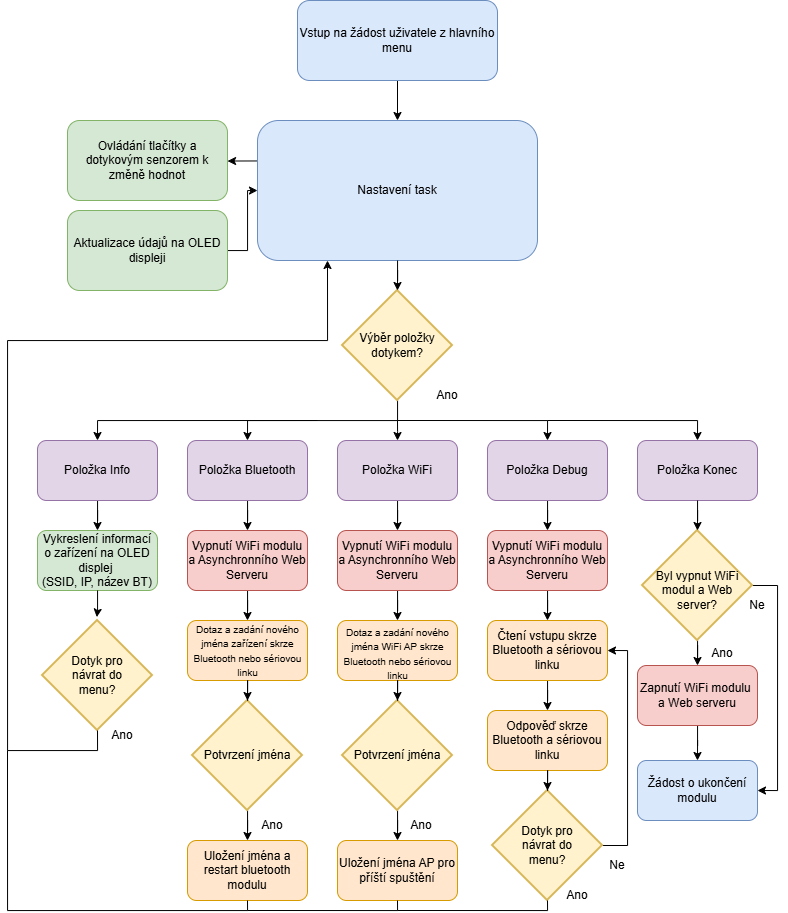

The diagram above was exported from draw.io. Its source (the exported page's mxGraphModel, read from the mxfile embedded in the PNG):
<mxGraphModel dx="1595" dy="891" grid="1" gridSize="10" guides="1" tooltips="1" connect="1" arrows="1" fold="1" page="1" pageScale="1" pageWidth="827" pageHeight="1169" math="0" shadow="0">
  <root>
    <mxCell id="0" />
    <mxCell id="1" parent="0" />
    <mxCell id="26s1GM8GZ0pp8L4ziehJ-7" edge="1" parent="1" source="26s1GM8GZ0pp8L4ziehJ-1" style="edgeStyle=orthogonalEdgeStyle;rounded=0;orthogonalLoop=1;jettySize=auto;html=1;entryX=1;entryY=0.5;entryDx=0;entryDy=0;exitX=-0.003;exitY=0.289;exitDx=0;exitDy=0;exitPerimeter=0;" target="26s1GM8GZ0pp8L4ziehJ-4">
      <mxGeometry relative="1" as="geometry" />
    </mxCell>
    <mxCell id="26s1GM8GZ0pp8L4ziehJ-1" parent="1" style="rounded=1;whiteSpace=wrap;html=1;fillColor=#dae8fc;strokeColor=#6c8ebf;" value="Nastavení task" vertex="1">
      <mxGeometry height="140" width="280" x="280" y="200" as="geometry" />
    </mxCell>
    <mxCell id="26s1GM8GZ0pp8L4ziehJ-3" edge="1" parent="1" source="26s1GM8GZ0pp8L4ziehJ-2" style="edgeStyle=orthogonalEdgeStyle;rounded=0;orthogonalLoop=1;jettySize=auto;html=1;entryX=0.5;entryY=0;entryDx=0;entryDy=0;" target="26s1GM8GZ0pp8L4ziehJ-1">
      <mxGeometry relative="1" as="geometry" />
    </mxCell>
    <mxCell id="26s1GM8GZ0pp8L4ziehJ-2" parent="1" style="rounded=1;whiteSpace=wrap;html=1;fillColor=#dae8fc;strokeColor=#6c8ebf;" value="Vstup na žádost uživatele z hlavního menu" vertex="1">
      <mxGeometry height="80" width="200" x="320" y="80" as="geometry" />
    </mxCell>
    <mxCell id="26s1GM8GZ0pp8L4ziehJ-4" parent="1" style="rounded=1;whiteSpace=wrap;html=1;fillColor=#d5e8d4;strokeColor=#82b366;" value="Ovládání tlačítky a dotykovým senzorem k změně hodnot" vertex="1">
      <mxGeometry height="80" width="160" x="90" y="200" as="geometry" />
    </mxCell>
    <mxCell id="26s1GM8GZ0pp8L4ziehJ-8" edge="1" parent="1" source="26s1GM8GZ0pp8L4ziehJ-5" style="edgeStyle=orthogonalEdgeStyle;rounded=0;orthogonalLoop=1;jettySize=auto;html=1;entryX=0;entryY=0.5;entryDx=0;entryDy=0;" target="26s1GM8GZ0pp8L4ziehJ-1">
      <mxGeometry relative="1" as="geometry" />
    </mxCell>
    <mxCell id="26s1GM8GZ0pp8L4ziehJ-5" parent="1" style="rounded=1;whiteSpace=wrap;html=1;fillColor=#d5e8d4;strokeColor=#82b366;" value="Aktualizace údajů na OLED displeji" vertex="1">
      <mxGeometry height="80" width="160" x="90" y="290" as="geometry" />
    </mxCell>
    <mxCell id="26s1GM8GZ0pp8L4ziehJ-14" edge="1" parent="1" source="26s1GM8GZ0pp8L4ziehJ-6" style="edgeStyle=orthogonalEdgeStyle;rounded=0;orthogonalLoop=1;jettySize=auto;html=1;entryX=0.5;entryY=0;entryDx=0;entryDy=0;" target="26s1GM8GZ0pp8L4ziehJ-11">
      <mxGeometry relative="1" as="geometry">
        <Array as="points">
          <mxPoint x="420" y="500" />
          <mxPoint x="270" y="500" />
        </Array>
      </mxGeometry>
    </mxCell>
    <mxCell id="26s1GM8GZ0pp8L4ziehJ-6" parent="1" style="strokeWidth=2;html=1;shape=mxgraph.flowchart.decision;whiteSpace=wrap;fillColor=#fff2cc;strokeColor=#d6b656;" value="Výběr položky dotykem?" vertex="1">
      <mxGeometry height="110" width="110" x="365" y="370" as="geometry" />
    </mxCell>
    <mxCell id="26s1GM8GZ0pp8L4ziehJ-9" edge="1" parent="1" source="26s1GM8GZ0pp8L4ziehJ-1" style="edgeStyle=orthogonalEdgeStyle;rounded=0;orthogonalLoop=1;jettySize=auto;html=1;entryX=0.5;entryY=0;entryDx=0;entryDy=0;entryPerimeter=0;" target="26s1GM8GZ0pp8L4ziehJ-6">
      <mxGeometry relative="1" as="geometry" />
    </mxCell>
    <mxCell id="26s1GM8GZ0pp8L4ziehJ-20" edge="1" parent="1" source="26s1GM8GZ0pp8L4ziehJ-10" style="edgeStyle=orthogonalEdgeStyle;rounded=0;orthogonalLoop=1;jettySize=auto;html=1;entryX=0.5;entryY=0;entryDx=0;entryDy=0;" target="26s1GM8GZ0pp8L4ziehJ-19">
      <mxGeometry relative="1" as="geometry" />
    </mxCell>
    <mxCell id="26s1GM8GZ0pp8L4ziehJ-10" parent="1" style="rounded=1;whiteSpace=wrap;html=1;fillColor=#e1d5e7;strokeColor=#9673a6;" value="Položka Info" vertex="1">
      <mxGeometry height="60" width="120" x="60" y="520" as="geometry" />
    </mxCell>
    <mxCell id="26s1GM8GZ0pp8L4ziehJ-28" edge="1" parent="1" source="26s1GM8GZ0pp8L4ziehJ-11" style="edgeStyle=orthogonalEdgeStyle;rounded=0;orthogonalLoop=1;jettySize=auto;html=1;entryX=0.5;entryY=0;entryDx=0;entryDy=0;" target="26s1GM8GZ0pp8L4ziehJ-23">
      <mxGeometry relative="1" as="geometry" />
    </mxCell>
    <mxCell id="26s1GM8GZ0pp8L4ziehJ-11" parent="1" style="rounded=1;whiteSpace=wrap;html=1;fillColor=#e1d5e7;strokeColor=#9673a6;" value="Položka Bluetooth" vertex="1">
      <mxGeometry height="60" width="120" x="210" y="520" as="geometry" />
    </mxCell>
    <mxCell id="26s1GM8GZ0pp8L4ziehJ-39" edge="1" parent="1" source="26s1GM8GZ0pp8L4ziehJ-12" style="edgeStyle=orthogonalEdgeStyle;rounded=0;orthogonalLoop=1;jettySize=auto;html=1;entryX=0.5;entryY=0;entryDx=0;entryDy=0;" target="26s1GM8GZ0pp8L4ziehJ-24">
      <mxGeometry relative="1" as="geometry" />
    </mxCell>
    <mxCell id="26s1GM8GZ0pp8L4ziehJ-12" parent="1" style="rounded=1;whiteSpace=wrap;html=1;fillColor=#e1d5e7;strokeColor=#9673a6;" value="Položka WiFi" vertex="1">
      <mxGeometry height="60" width="120" x="360" y="520" as="geometry" />
    </mxCell>
    <mxCell id="26s1GM8GZ0pp8L4ziehJ-68" edge="1" parent="1" source="26s1GM8GZ0pp8L4ziehJ-13" style="edgeStyle=orthogonalEdgeStyle;rounded=0;orthogonalLoop=1;jettySize=auto;html=1;entryX=0.5;entryY=0;entryDx=0;entryDy=0;" target="26s1GM8GZ0pp8L4ziehJ-25">
      <mxGeometry relative="1" as="geometry" />
    </mxCell>
    <mxCell id="26s1GM8GZ0pp8L4ziehJ-13" parent="1" style="rounded=1;whiteSpace=wrap;html=1;fillColor=#e1d5e7;strokeColor=#9673a6;" value="Položka Debug" vertex="1">
      <mxGeometry height="60" width="120" x="510" y="520" as="geometry" />
    </mxCell>
    <mxCell id="26s1GM8GZ0pp8L4ziehJ-15" edge="1" parent="1" style="endArrow=classic;html=1;rounded=0;edgeStyle=orthogonalEdgeStyle;entryX=0.5;entryY=0;entryDx=0;entryDy=0;" target="26s1GM8GZ0pp8L4ziehJ-10" value="">
      <mxGeometry height="50" relative="1" width="50" as="geometry">
        <mxPoint x="340" y="500" as="sourcePoint" />
        <mxPoint x="180" y="500" as="targetPoint" />
      </mxGeometry>
    </mxCell>
    <mxCell id="26s1GM8GZ0pp8L4ziehJ-16" edge="1" parent="1" style="endArrow=classic;html=1;rounded=0;edgeStyle=orthogonalEdgeStyle;entryX=0.5;entryY=0;entryDx=0;entryDy=0;" target="26s1GM8GZ0pp8L4ziehJ-12" value="">
      <mxGeometry height="50" relative="1" width="50" as="geometry">
        <mxPoint x="420" y="500" as="sourcePoint" />
        <mxPoint x="500" y="500" as="targetPoint" />
      </mxGeometry>
    </mxCell>
    <mxCell id="26s1GM8GZ0pp8L4ziehJ-17" edge="1" parent="1" style="endArrow=classic;html=1;rounded=0;edgeStyle=orthogonalEdgeStyle;entryX=0.5;entryY=0;entryDx=0;entryDy=0;" target="26s1GM8GZ0pp8L4ziehJ-13" value="">
      <mxGeometry height="50" relative="1" width="50" as="geometry">
        <mxPoint x="420" y="500" as="sourcePoint" />
        <mxPoint x="670" y="500" as="targetPoint" />
      </mxGeometry>
    </mxCell>
    <mxCell id="26s1GM8GZ0pp8L4ziehJ-18" parent="1" style="text;html=1;whiteSpace=wrap;strokeColor=none;fillColor=none;align=center;verticalAlign=middle;rounded=0;" value="Ano" vertex="1">
      <mxGeometry height="30" width="60" x="440" y="460" as="geometry" />
    </mxCell>
    <mxCell id="26s1GM8GZ0pp8L4ziehJ-19" parent="1" style="rounded=1;whiteSpace=wrap;html=1;fillColor=#d5e8d4;strokeColor=#82b366;" value="Vykreslení informací o zařízení na OLED displej&amp;nbsp;&lt;div&gt;(SSID, IP, název BT)&lt;/div&gt;" vertex="1">
      <mxGeometry height="60" width="120" x="60" y="610" as="geometry" />
    </mxCell>
    <mxCell id="26s1GM8GZ0pp8L4ziehJ-21" parent="1" style="rounded=1;whiteSpace=wrap;html=1;fillColor=#e1d5e7;strokeColor=#9673a6;" value="Položka Konec" vertex="1">
      <mxGeometry height="60" width="120" x="660" y="520" as="geometry" />
    </mxCell>
    <mxCell id="26s1GM8GZ0pp8L4ziehJ-22" edge="1" parent="1" style="endArrow=classic;html=1;rounded=0;edgeStyle=orthogonalEdgeStyle;entryX=0.5;entryY=0;entryDx=0;entryDy=0;" target="26s1GM8GZ0pp8L4ziehJ-21" value="">
      <mxGeometry height="50" relative="1" width="50" as="geometry">
        <mxPoint x="570" y="500" as="sourcePoint" />
        <mxPoint x="620" y="450" as="targetPoint" />
      </mxGeometry>
    </mxCell>
    <mxCell id="26s1GM8GZ0pp8L4ziehJ-29" edge="1" parent="1" source="26s1GM8GZ0pp8L4ziehJ-23" style="edgeStyle=orthogonalEdgeStyle;rounded=0;orthogonalLoop=1;jettySize=auto;html=1;entryX=0.5;entryY=0;entryDx=0;entryDy=0;" target="26s1GM8GZ0pp8L4ziehJ-27">
      <mxGeometry relative="1" as="geometry" />
    </mxCell>
    <mxCell id="26s1GM8GZ0pp8L4ziehJ-23" parent="1" style="rounded=1;whiteSpace=wrap;html=1;fillColor=#f8cecc;strokeColor=#b85450;" value="Vypnutí WiFi modulu a Asynchronního Web Serveru" vertex="1">
      <mxGeometry height="60" width="120" x="210" y="610" as="geometry" />
    </mxCell>
    <mxCell id="26s1GM8GZ0pp8L4ziehJ-40" edge="1" parent="1" source="26s1GM8GZ0pp8L4ziehJ-24" style="edgeStyle=orthogonalEdgeStyle;rounded=0;orthogonalLoop=1;jettySize=auto;html=1;entryX=0.5;entryY=0;entryDx=0;entryDy=0;" target="26s1GM8GZ0pp8L4ziehJ-35">
      <mxGeometry relative="1" as="geometry" />
    </mxCell>
    <mxCell id="26s1GM8GZ0pp8L4ziehJ-24" parent="1" style="rounded=1;whiteSpace=wrap;html=1;fillColor=#f8cecc;strokeColor=#b85450;" value="Vypnutí WiFi modulu a Asynchronního Web Serveru" vertex="1">
      <mxGeometry height="60" width="120" x="360" y="610" as="geometry" />
    </mxCell>
    <mxCell id="26s1GM8GZ0pp8L4ziehJ-70" edge="1" parent="1" source="26s1GM8GZ0pp8L4ziehJ-25" style="edgeStyle=orthogonalEdgeStyle;rounded=0;orthogonalLoop=1;jettySize=auto;html=1;entryX=0.5;entryY=0;entryDx=0;entryDy=0;" target="26s1GM8GZ0pp8L4ziehJ-69">
      <mxGeometry relative="1" as="geometry" />
    </mxCell>
    <mxCell id="26s1GM8GZ0pp8L4ziehJ-25" parent="1" style="rounded=1;whiteSpace=wrap;html=1;fillColor=#f8cecc;strokeColor=#b85450;" value="Vypnutí WiFi modulu a Asynchronního Web Serveru" vertex="1">
      <mxGeometry height="60" width="120" x="510" y="610" as="geometry" />
    </mxCell>
    <mxCell id="26s1GM8GZ0pp8L4ziehJ-27" parent="1" style="rounded=1;whiteSpace=wrap;html=1;fillColor=#ffe6cc;strokeColor=#d79b00;" value="" vertex="1">
      <mxGeometry height="60" width="120" x="210" y="700" as="geometry" />
    </mxCell>
    <mxCell id="26s1GM8GZ0pp8L4ziehJ-30" parent="1" style="rounded=1;whiteSpace=wrap;html=1;fillColor=#ffe6cc;strokeColor=#d79b00;" value="Uložení jména a restart bluetooth modulu" vertex="1">
      <mxGeometry height="60" width="120" x="210" y="920" as="geometry" />
    </mxCell>
    <mxCell id="26s1GM8GZ0pp8L4ziehJ-33" edge="1" parent="1" source="26s1GM8GZ0pp8L4ziehJ-31" style="edgeStyle=orthogonalEdgeStyle;rounded=0;orthogonalLoop=1;jettySize=auto;html=1;entryX=0.5;entryY=0;entryDx=0;entryDy=0;" target="26s1GM8GZ0pp8L4ziehJ-30">
      <mxGeometry relative="1" as="geometry" />
    </mxCell>
    <mxCell id="26s1GM8GZ0pp8L4ziehJ-31" parent="1" style="strokeWidth=2;html=1;shape=mxgraph.flowchart.decision;whiteSpace=wrap;fillColor=#fff2cc;strokeColor=#d6b656;" value="Potvrzení jména" vertex="1">
      <mxGeometry height="110" width="110" x="215" y="780" as="geometry" />
    </mxCell>
    <mxCell id="26s1GM8GZ0pp8L4ziehJ-32" edge="1" parent="1" source="26s1GM8GZ0pp8L4ziehJ-27" style="edgeStyle=orthogonalEdgeStyle;rounded=0;orthogonalLoop=1;jettySize=auto;html=1;entryX=0.5;entryY=0;entryDx=0;entryDy=0;entryPerimeter=0;" target="26s1GM8GZ0pp8L4ziehJ-31">
      <mxGeometry relative="1" as="geometry" />
    </mxCell>
    <mxCell id="26s1GM8GZ0pp8L4ziehJ-34" parent="1" style="text;html=1;whiteSpace=wrap;strokeColor=none;fillColor=none;align=center;verticalAlign=middle;rounded=0;" value="Ano" vertex="1">
      <mxGeometry height="30" width="60" x="265" y="890" as="geometry" />
    </mxCell>
    <mxCell id="26s1GM8GZ0pp8L4ziehJ-35" parent="1" style="rounded=1;whiteSpace=wrap;html=1;fillColor=#ffe6cc;strokeColor=#d79b00;" value="" vertex="1">
      <mxGeometry height="60" width="120" x="360" y="700" as="geometry" />
    </mxCell>
    <mxCell id="26s1GM8GZ0pp8L4ziehJ-42" edge="1" parent="1" source="26s1GM8GZ0pp8L4ziehJ-36" style="edgeStyle=orthogonalEdgeStyle;rounded=0;orthogonalLoop=1;jettySize=auto;html=1;entryX=0.5;entryY=0;entryDx=0;entryDy=0;" target="26s1GM8GZ0pp8L4ziehJ-37">
      <mxGeometry relative="1" as="geometry" />
    </mxCell>
    <mxCell id="26s1GM8GZ0pp8L4ziehJ-36" parent="1" style="strokeWidth=2;html=1;shape=mxgraph.flowchart.decision;whiteSpace=wrap;fillColor=#fff2cc;strokeColor=#d6b656;" value="Potvrzení jména" vertex="1">
      <mxGeometry height="110" width="110" x="365" y="780" as="geometry" />
    </mxCell>
    <mxCell id="26s1GM8GZ0pp8L4ziehJ-37" parent="1" style="rounded=1;whiteSpace=wrap;html=1;fillColor=#ffe6cc;strokeColor=#d79b00;" value="Uložení jména AP pro příští spuštění" vertex="1">
      <mxGeometry height="60" width="120" x="360" y="920" as="geometry" />
    </mxCell>
    <mxCell id="26s1GM8GZ0pp8L4ziehJ-38" parent="1" style="text;html=1;whiteSpace=wrap;strokeColor=none;fillColor=none;align=center;verticalAlign=middle;rounded=0;" value="Ano" vertex="1">
      <mxGeometry height="30" width="60" x="414" y="890" as="geometry" />
    </mxCell>
    <mxCell id="26s1GM8GZ0pp8L4ziehJ-41" edge="1" parent="1" source="26s1GM8GZ0pp8L4ziehJ-35" style="edgeStyle=orthogonalEdgeStyle;rounded=0;orthogonalLoop=1;jettySize=auto;html=1;entryX=0.5;entryY=0;entryDx=0;entryDy=0;entryPerimeter=0;" target="26s1GM8GZ0pp8L4ziehJ-36">
      <mxGeometry relative="1" as="geometry" />
    </mxCell>
    <mxCell id="26s1GM8GZ0pp8L4ziehJ-89" edge="1" parent="1" source="26s1GM8GZ0pp8L4ziehJ-45" style="edgeStyle=orthogonalEdgeStyle;rounded=0;orthogonalLoop=1;jettySize=auto;html=1;entryX=0.5;entryY=0;entryDx=0;entryDy=0;" target="26s1GM8GZ0pp8L4ziehJ-50">
      <mxGeometry relative="1" as="geometry" />
    </mxCell>
    <mxCell id="26s1GM8GZ0pp8L4ziehJ-91" edge="1" parent="1" source="26s1GM8GZ0pp8L4ziehJ-45" style="edgeStyle=orthogonalEdgeStyle;rounded=0;orthogonalLoop=1;jettySize=auto;html=1;entryX=1;entryY=0.5;entryDx=0;entryDy=0;" target="26s1GM8GZ0pp8L4ziehJ-51">
      <mxGeometry relative="1" as="geometry">
        <Array as="points">
          <mxPoint x="800" y="665" />
          <mxPoint x="800" y="870" />
        </Array>
      </mxGeometry>
    </mxCell>
    <mxCell id="26s1GM8GZ0pp8L4ziehJ-45" parent="1" style="strokeWidth=2;html=1;shape=mxgraph.flowchart.decision;whiteSpace=wrap;fillColor=#fff2cc;strokeColor=#d6b656;" value="" vertex="1">
      <mxGeometry height="110" width="110" x="665" y="610" as="geometry" />
    </mxCell>
    <mxCell id="26s1GM8GZ0pp8L4ziehJ-47" parent="1" style="text;html=1;whiteSpace=wrap;strokeColor=none;fillColor=none;align=center;verticalAlign=middle;rounded=0;" value="Byl vypnut WiFi modul a Web server?" vertex="1">
      <mxGeometry height="60" width="110" x="665" y="640" as="geometry" />
    </mxCell>
    <mxCell id="26s1GM8GZ0pp8L4ziehJ-48" parent="1" style="text;html=1;whiteSpace=wrap;strokeColor=none;fillColor=none;align=center;verticalAlign=middle;rounded=0;" value="Ano" vertex="1">
      <mxGeometry height="30" width="60" x="715" y="717.5" as="geometry" />
    </mxCell>
    <mxCell id="26s1GM8GZ0pp8L4ziehJ-49" parent="1" style="text;html=1;whiteSpace=wrap;strokeColor=none;fillColor=none;align=center;verticalAlign=middle;rounded=0;" value="Ne" vertex="1">
      <mxGeometry height="30" width="60" x="750" y="670" as="geometry" />
    </mxCell>
    <mxCell id="26s1GM8GZ0pp8L4ziehJ-87" edge="1" parent="1" source="26s1GM8GZ0pp8L4ziehJ-50" style="edgeStyle=orthogonalEdgeStyle;rounded=0;orthogonalLoop=1;jettySize=auto;html=1;entryX=0.5;entryY=0;entryDx=0;entryDy=0;" target="26s1GM8GZ0pp8L4ziehJ-51">
      <mxGeometry relative="1" as="geometry" />
    </mxCell>
    <mxCell id="26s1GM8GZ0pp8L4ziehJ-50" parent="1" style="rounded=1;whiteSpace=wrap;html=1;fillColor=#f8cecc;strokeColor=#b85450;" value="Zapnutí WiFi modulu&amp;nbsp; a Web serveru" vertex="1">
      <mxGeometry height="60" width="120" x="660" y="745" as="geometry" />
    </mxCell>
    <mxCell id="26s1GM8GZ0pp8L4ziehJ-51" parent="1" style="rounded=1;whiteSpace=wrap;html=1;fillColor=#dae8fc;strokeColor=#6c8ebf;" value="Žádost o ukončení modulu" vertex="1">
      <mxGeometry height="60" width="120" x="660" y="840" as="geometry" />
    </mxCell>
    <mxCell id="26s1GM8GZ0pp8L4ziehJ-59" parent="1" style="strokeWidth=2;html=1;shape=mxgraph.flowchart.decision;whiteSpace=wrap;fillColor=#fff2cc;strokeColor=#d6b656;" value="" vertex="1">
      <mxGeometry height="110" width="110" x="65" y="700" as="geometry" />
    </mxCell>
    <mxCell id="26s1GM8GZ0pp8L4ziehJ-61" edge="1" parent="1" source="26s1GM8GZ0pp8L4ziehJ-19" style="edgeStyle=orthogonalEdgeStyle;rounded=0;orthogonalLoop=1;jettySize=auto;html=1;entryX=0.494;entryY=-0.031;entryDx=0;entryDy=0;entryPerimeter=0;" target="26s1GM8GZ0pp8L4ziehJ-59">
      <mxGeometry relative="1" as="geometry" />
    </mxCell>
    <mxCell id="26s1GM8GZ0pp8L4ziehJ-63" parent="1" style="text;html=1;whiteSpace=wrap;strokeColor=none;fillColor=none;align=center;verticalAlign=middle;rounded=0;" value="Dotyk pro návrat do menu?" vertex="1">
      <mxGeometry height="30" width="60" x="90" y="740" as="geometry" />
    </mxCell>
    <mxCell id="26s1GM8GZ0pp8L4ziehJ-64" edge="1" parent="1" style="endArrow=classic;html=1;rounded=0;edgeStyle=orthogonalEdgeStyle;entryX=0.25;entryY=1;entryDx=0;entryDy=0;" target="26s1GM8GZ0pp8L4ziehJ-1" value="">
      <mxGeometry height="50" relative="1" width="50" as="geometry">
        <Array as="points">
          <mxPoint x="120" y="830" />
          <mxPoint x="30" y="830" />
          <mxPoint x="30" y="420" />
          <mxPoint x="350" y="420" />
        </Array>
        <mxPoint x="120" y="810" as="sourcePoint" />
        <mxPoint x="320" y="400" as="targetPoint" />
      </mxGeometry>
    </mxCell>
    <mxCell id="26s1GM8GZ0pp8L4ziehJ-66" edge="1" parent="1" style="endArrow=none;html=1;rounded=0;edgeStyle=orthogonalEdgeStyle;entryX=0.5;entryY=1;entryDx=0;entryDy=0;" target="26s1GM8GZ0pp8L4ziehJ-30" value="">
      <mxGeometry height="50" relative="1" width="50" as="geometry">
        <Array as="points">
          <mxPoint x="30" y="990" />
          <mxPoint x="270" y="990" />
        </Array>
        <mxPoint x="30" y="830" as="sourcePoint" />
        <mxPoint x="270" y="910" as="targetPoint" />
      </mxGeometry>
    </mxCell>
    <mxCell id="26s1GM8GZ0pp8L4ziehJ-67" edge="1" parent="1" style="endArrow=none;html=1;rounded=0;edgeStyle=orthogonalEdgeStyle;entryX=0.5;entryY=1;entryDx=0;entryDy=0;" target="26s1GM8GZ0pp8L4ziehJ-37" value="">
      <mxGeometry height="50" relative="1" width="50" as="geometry">
        <mxPoint x="270" y="990" as="sourcePoint" />
        <mxPoint x="320" y="940" as="targetPoint" />
      </mxGeometry>
    </mxCell>
    <mxCell id="26s1GM8GZ0pp8L4ziehJ-74" edge="1" parent="1" source="26s1GM8GZ0pp8L4ziehJ-69" style="edgeStyle=orthogonalEdgeStyle;rounded=0;orthogonalLoop=1;jettySize=auto;html=1;entryX=0.5;entryY=0;entryDx=0;entryDy=0;" target="26s1GM8GZ0pp8L4ziehJ-73">
      <mxGeometry relative="1" as="geometry" />
    </mxCell>
    <mxCell id="26s1GM8GZ0pp8L4ziehJ-69" parent="1" style="rounded=1;whiteSpace=wrap;html=1;fillColor=#ffe6cc;strokeColor=#d79b00;" value="Čtení vstupu skrze Bluetooth a sériovou linku" vertex="1">
      <mxGeometry height="60" width="120" x="510" y="700" as="geometry" />
    </mxCell>
    <mxCell id="26s1GM8GZ0pp8L4ziehJ-71" parent="1" style="text;html=1;whiteSpace=wrap;strokeColor=none;fillColor=none;align=center;verticalAlign=middle;rounded=0;" value="&lt;font style=&quot;font-size: 10px;&quot;&gt;Dotaz a zadání nového jména zařízení skrze Bluetooth nebo sériovou linku&lt;/font&gt;" vertex="1">
      <mxGeometry height="30" width="125" x="207.5" y="715" as="geometry" />
    </mxCell>
    <mxCell id="26s1GM8GZ0pp8L4ziehJ-72" parent="1" style="text;html=1;whiteSpace=wrap;strokeColor=none;fillColor=none;align=center;verticalAlign=middle;rounded=0;" value="&lt;font style=&quot;font-size: 10px;&quot;&gt;Dotaz a zadání nového jména WiFi AP skrze Bluetooth nebo sériovou linku&lt;/font&gt;" vertex="1">
      <mxGeometry height="25" width="125" x="357.5" y="720" as="geometry" />
    </mxCell>
    <mxCell id="26s1GM8GZ0pp8L4ziehJ-73" parent="1" style="rounded=1;whiteSpace=wrap;html=1;fillColor=#ffe6cc;strokeColor=#d79b00;" value="Odpověď skrze Bluetooth a sériovou linku" vertex="1">
      <mxGeometry height="60" width="120" x="510" y="790" as="geometry" />
    </mxCell>
    <mxCell id="26s1GM8GZ0pp8L4ziehJ-81" edge="1" parent="1" source="26s1GM8GZ0pp8L4ziehJ-75" style="edgeStyle=orthogonalEdgeStyle;rounded=0;orthogonalLoop=1;jettySize=auto;html=1;entryX=1;entryY=0.5;entryDx=0;entryDy=0;" target="26s1GM8GZ0pp8L4ziehJ-69">
      <mxGeometry relative="1" as="geometry">
        <Array as="points">
          <mxPoint x="650" y="925" />
          <mxPoint x="650" y="730" />
        </Array>
      </mxGeometry>
    </mxCell>
    <mxCell id="26s1GM8GZ0pp8L4ziehJ-75" parent="1" style="strokeWidth=2;html=1;shape=mxgraph.flowchart.decision;whiteSpace=wrap;fillColor=#fff2cc;strokeColor=#d6b656;" value="" vertex="1">
      <mxGeometry height="110" width="110" x="515" y="870" as="geometry" />
    </mxCell>
    <mxCell id="26s1GM8GZ0pp8L4ziehJ-76" parent="1" style="text;html=1;whiteSpace=wrap;strokeColor=none;fillColor=none;align=center;verticalAlign=middle;rounded=0;" value="Dotyk pro návrat do menu?" vertex="1">
      <mxGeometry height="30" width="60" x="540" y="910" as="geometry" />
    </mxCell>
    <mxCell id="26s1GM8GZ0pp8L4ziehJ-77" edge="1" parent="1" source="26s1GM8GZ0pp8L4ziehJ-73" style="edgeStyle=orthogonalEdgeStyle;rounded=0;orthogonalLoop=1;jettySize=auto;html=1;entryX=0.5;entryY=0;entryDx=0;entryDy=0;entryPerimeter=0;" target="26s1GM8GZ0pp8L4ziehJ-75">
      <mxGeometry relative="1" as="geometry" />
    </mxCell>
    <mxCell id="26s1GM8GZ0pp8L4ziehJ-80" edge="1" parent="1" style="endArrow=none;html=1;rounded=0;edgeStyle=orthogonalEdgeStyle;" value="">
      <mxGeometry height="50" relative="1" width="50" as="geometry">
        <Array as="points">
          <mxPoint x="570" y="990" />
        </Array>
        <mxPoint x="420" y="990" as="sourcePoint" />
        <mxPoint x="570" y="980" as="targetPoint" />
      </mxGeometry>
    </mxCell>
    <mxCell id="26s1GM8GZ0pp8L4ziehJ-82" parent="1" style="text;html=1;whiteSpace=wrap;strokeColor=none;fillColor=none;align=center;verticalAlign=middle;rounded=0;" value="Ano" vertex="1">
      <mxGeometry height="30" width="60" x="570" y="960" as="geometry" />
    </mxCell>
    <mxCell id="26s1GM8GZ0pp8L4ziehJ-83" parent="1" style="text;html=1;whiteSpace=wrap;strokeColor=none;fillColor=none;align=center;verticalAlign=middle;rounded=0;" value="Ne" vertex="1">
      <mxGeometry height="30" width="60" x="610" y="930" as="geometry" />
    </mxCell>
    <mxCell id="26s1GM8GZ0pp8L4ziehJ-86" parent="1" style="text;html=1;whiteSpace=wrap;strokeColor=none;fillColor=none;align=center;verticalAlign=middle;rounded=0;" value="Ano" vertex="1">
      <mxGeometry height="30" width="60" x="115" y="800" as="geometry" />
    </mxCell>
    <mxCell id="26s1GM8GZ0pp8L4ziehJ-92" edge="1" parent="1" source="26s1GM8GZ0pp8L4ziehJ-21" style="edgeStyle=orthogonalEdgeStyle;rounded=0;orthogonalLoop=1;jettySize=auto;html=1;entryX=0.5;entryY=0;entryDx=0;entryDy=0;entryPerimeter=0;" target="26s1GM8GZ0pp8L4ziehJ-45">
      <mxGeometry relative="1" as="geometry" />
    </mxCell>
  </root>
</mxGraphModel>